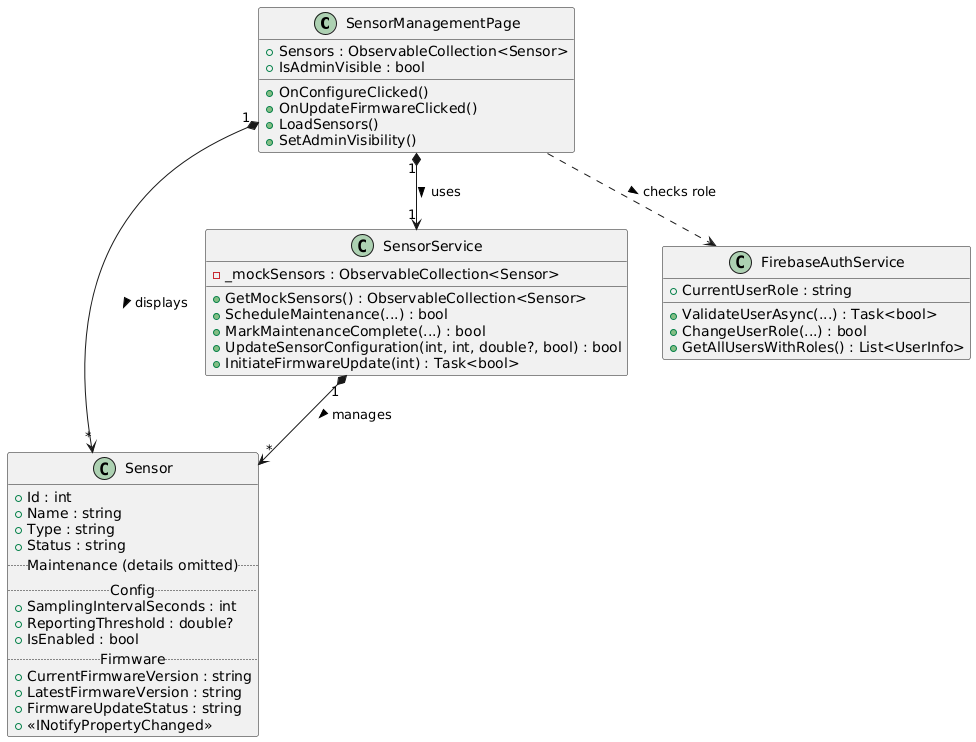

The diagram above was rendered by PlantUML. Its source (embedded in the PNG):
@startuml
' skinparam linetype ortho

class SensorManagementPage {
  + Sensors : ObservableCollection<Sensor>
  + IsAdminVisible : bool
  + OnConfigureClicked()
  + OnUpdateFirmwareClicked()
  + LoadSensors()
  + SetAdminVisibility()
}

class Sensor {
  + Id : int
  + Name : string
  + Type : string
  + Status : string
  .. Maintenance (details omitted) ..
  .. Config ..
  + SamplingIntervalSeconds : int
  + ReportingThreshold : double?
  + IsEnabled : bool
  .. Firmware ..
  + CurrentFirmwareVersion : string
  + LatestFirmwareVersion : string
  + FirmwareUpdateStatus : string
  + <<INotifyPropertyChanged>>
}

class SensorService {
  - _mockSensors : ObservableCollection<Sensor>
  + GetMockSensors() : ObservableCollection<Sensor>
  + ScheduleMaintenance(...) : bool
  + MarkMaintenanceComplete(...) : bool
  + UpdateSensorConfiguration(int, int, double?, bool) : bool
  + InitiateFirmwareUpdate(int) : Task<bool>
}

class FirebaseAuthService {
  + CurrentUserRole : string
   + ValidateUserAsync(...) : Task<bool>
  + ChangeUserRole(...) : bool
  + GetAllUsersWithRoles() : List<UserInfo>
}

SensorManagementPage "1" *--> "1" SensorService : uses >
SensorManagementPage "1" *--> "*" Sensor : displays >
SensorManagementPage ..> FirebaseAuthService : checks role >
SensorService "1" *--> "*" Sensor : manages >
@enduml